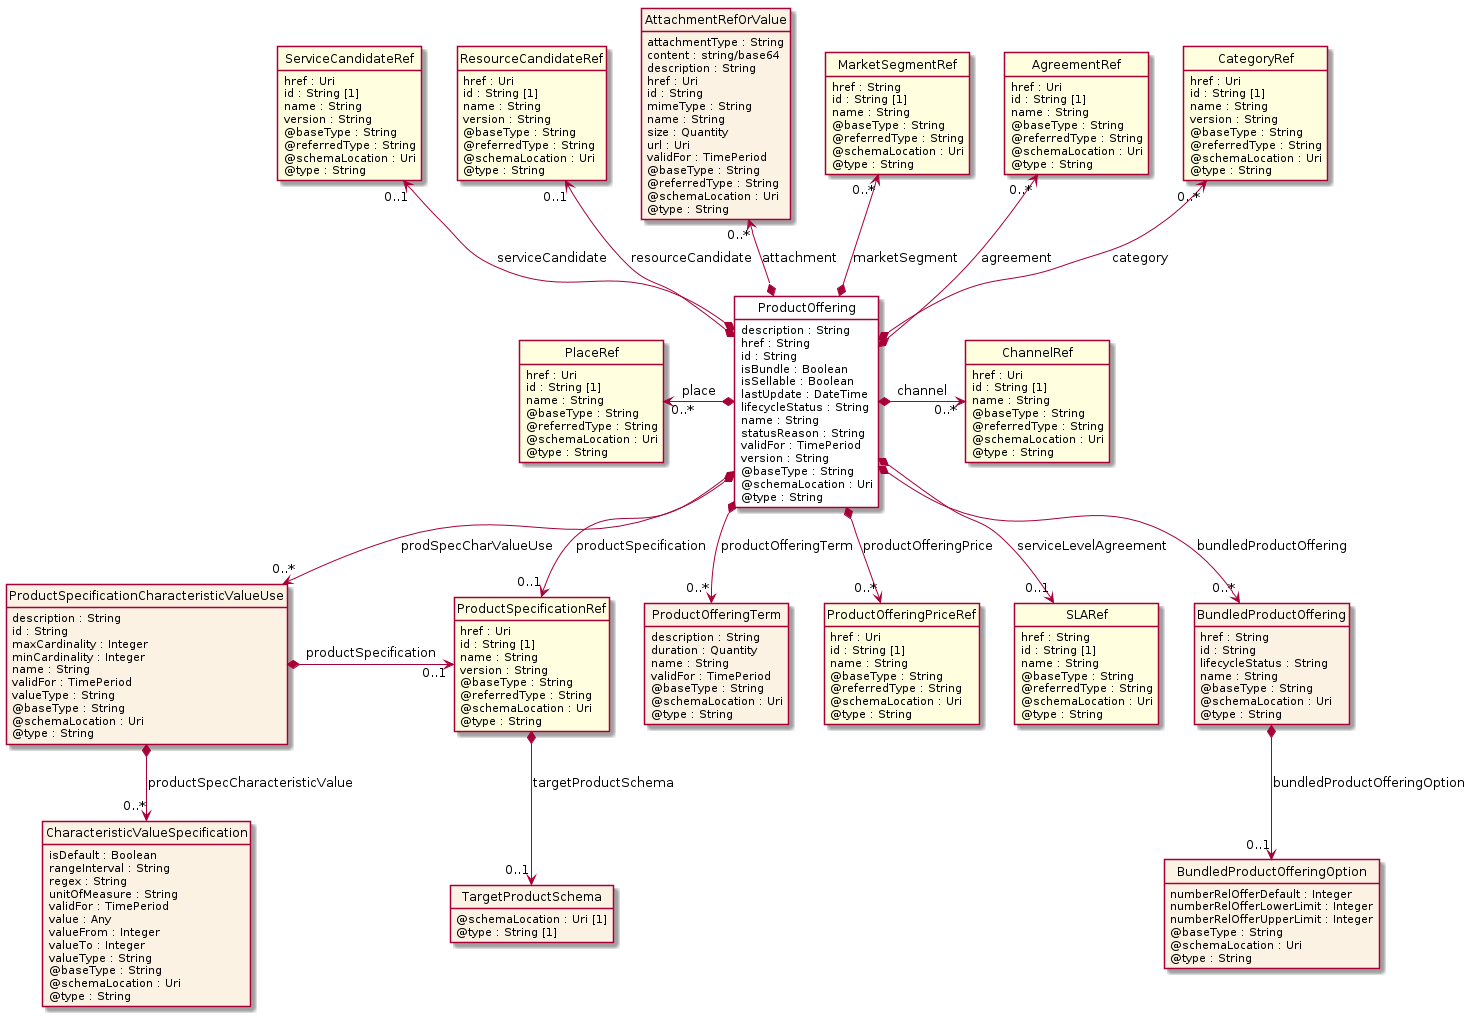

The diagram above was rendered by PlantUML. Its source (embedded in the PNG):
@startuml
hide circle
hide methods
hide stereotype
show <<Enumeration>> stereotype
skinparam class {
   BackgroundColor<<Enumeration>> #E6F5F7
   BackgroundColor<<Ref>> #FFFFE0
   BackgroundColor<<Pivot>> #FFFFFFF
   BackgroundColor<<SimpleType>> #E2F0DA
   BackgroundColor #FCF2E3
}

class ProductOffering <<Pivot>> {
    description : String
    href : String
    id : String
    isBundle : Boolean
    isSellable : Boolean
    lastUpdate : DateTime
    lifecycleStatus : String
    name : String
    statusReason : String
    validFor : TimePeriod
    version : String
    @baseType : String
    @schemaLocation : Uri
    @type : String
}

class ProductSpecificationRef  <<Ref>> {
    href : Uri
    id : String [1]
    name : String
    version : String
    @baseType : String
    @referredType : String
    @schemaLocation : Uri
    @type : String
}

class TargetProductSchema  {
    @schemaLocation : Uri [1]
    @type : String [1]
}

class ServiceCandidateRef  <<Ref>> {
    href : Uri
    id : String [1]
    name : String
    version : String
    @baseType : String
    @referredType : String
    @schemaLocation : Uri
    @type : String
}

class ChannelRef  <<Ref>> {
    href : Uri
    id : String [1]
    name : String
    @baseType : String
    @referredType : String
    @schemaLocation : Uri
    @type : String
}

class ProductOfferingPriceRef  <<Ref>> {
    href : Uri
    id : String [1]
    name : String
    @baseType : String
    @referredType : String
    @schemaLocation : Uri
    @type : String
}

class ResourceCandidateRef  <<Ref>> {
    href : Uri
    id : String [1]
    name : String
    version : String
    @baseType : String
    @referredType : String
    @schemaLocation : Uri
    @type : String
}

class BundledProductOffering  {
    href : String
    id : String
    lifecycleStatus : String
    name : String
    @baseType : String
    @schemaLocation : Uri
    @type : String
}

class BundledProductOfferingOption  {
    numberRelOfferDefault : Integer
    numberRelOfferLowerLimit : Integer
    numberRelOfferUpperLimit : Integer
    @baseType : String
    @schemaLocation : Uri
    @type : String
}

class AttachmentRefOrValue  {
    attachmentType : String
    content : string/base64
    description : String
    href : Uri
    id : String
    mimeType : String
    name : String
    size : Quantity
    url : Uri
    validFor : TimePeriod
    @baseType : String
    @referredType : String
    @schemaLocation : Uri
    @type : String
}

class PlaceRef  <<Ref>> {
    href : Uri
    id : String [1]
    name : String
    @baseType : String
    @referredType : String
    @schemaLocation : Uri
    @type : String
}

class ProductOfferingTerm  {
    description : String
    duration : Quantity
    name : String
    validFor : TimePeriod
    @baseType : String
    @schemaLocation : Uri
    @type : String
}

class MarketSegmentRef  <<Ref>> {
    href : String
    id : String [1]
    name : String
    @baseType : String
    @referredType : String
    @schemaLocation : Uri
    @type : String
}

class ProductSpecificationCharacteristicValueUse  {
    description : String
    id : String
    maxCardinality : Integer
    minCardinality : Integer
    name : String
    validFor : TimePeriod
    valueType : String
    @baseType : String
    @schemaLocation : Uri
    @type : String
}

class CharacteristicValueSpecification  {
    isDefault : Boolean
    rangeInterval : String
    regex : String
    unitOfMeasure : String
    validFor : TimePeriod
    value : Any
    valueFrom : Integer
    valueTo : Integer
    valueType : String
    @baseType : String
    @schemaLocation : Uri
    @type : String
}

class AgreementRef  <<Ref>> {
    href : Uri
    id : String [1]
    name : String
    @baseType : String
    @referredType : String
    @schemaLocation : Uri
    @type : String
}

class SLARef  <<Ref>> {
    href : String
    id : String [1]
    name : String
    @baseType : String
    @referredType : String
    @schemaLocation : Uri
    @type : String
}

class CategoryRef  <<Ref>> {
    href : Uri
    id : String [1]
    name : String
    version : String
    @baseType : String
    @referredType : String
    @schemaLocation : Uri
    @type : String
}

ProductOffering *-->  "0..1" ProductSpecificationRef : productSpecification

ProductOffering *-->  "0..*" ProductSpecificationCharacteristicValueUse : prodSpecCharValueUse

ProductSpecificationCharacteristicValueUse *-right-> "0..1" ProductSpecificationRef : productSpecification

PlaceRef "0..*" <-left-* ProductOffering : place

ProductOffering *-right-> "0..*" ChannelRef : channel

CategoryRef "0..*" <--* ProductOffering : category

AgreementRef "0..*" <--* ProductOffering : agreement

AttachmentRefOrValue "0..*" <--* ProductOffering : attachment

MarketSegmentRef "0..*" <--* ProductOffering : marketSegment

ServiceCandidateRef "0..1" <--* ProductOffering : serviceCandidate

ResourceCandidateRef "0..1" <--* ProductOffering : resourceCandidate

ProductOffering *-->  "0..*" ProductOfferingTerm : productOfferingTerm

ProductSpecificationRef <-left[hidden]- ProductOfferingTerm

ProductOffering *-->  "0..*" ProductOfferingPriceRef : productOfferingPrice

ProductOfferingTerm <-left[hidden]- ProductOfferingPriceRef

ProductOffering *-->  "0..1" SLARef : serviceLevelAgreement

ProductOfferingPriceRef <-left[hidden]- SLARef

ProductOffering *-->  "0..*" BundledProductOffering : bundledProductOffering

SLARef <-left[hidden]- BundledProductOffering

ProductSpecificationCharacteristicValueUse *-->  "0..*" CharacteristicValueSpecification : productSpecCharacteristicValue

ProductSpecificationRef *-->  "0..1" TargetProductSchema : targetProductSchema

BundledProductOffering *-->  "0..1" BundledProductOfferingOption : bundledProductOfferingOption

@enduml